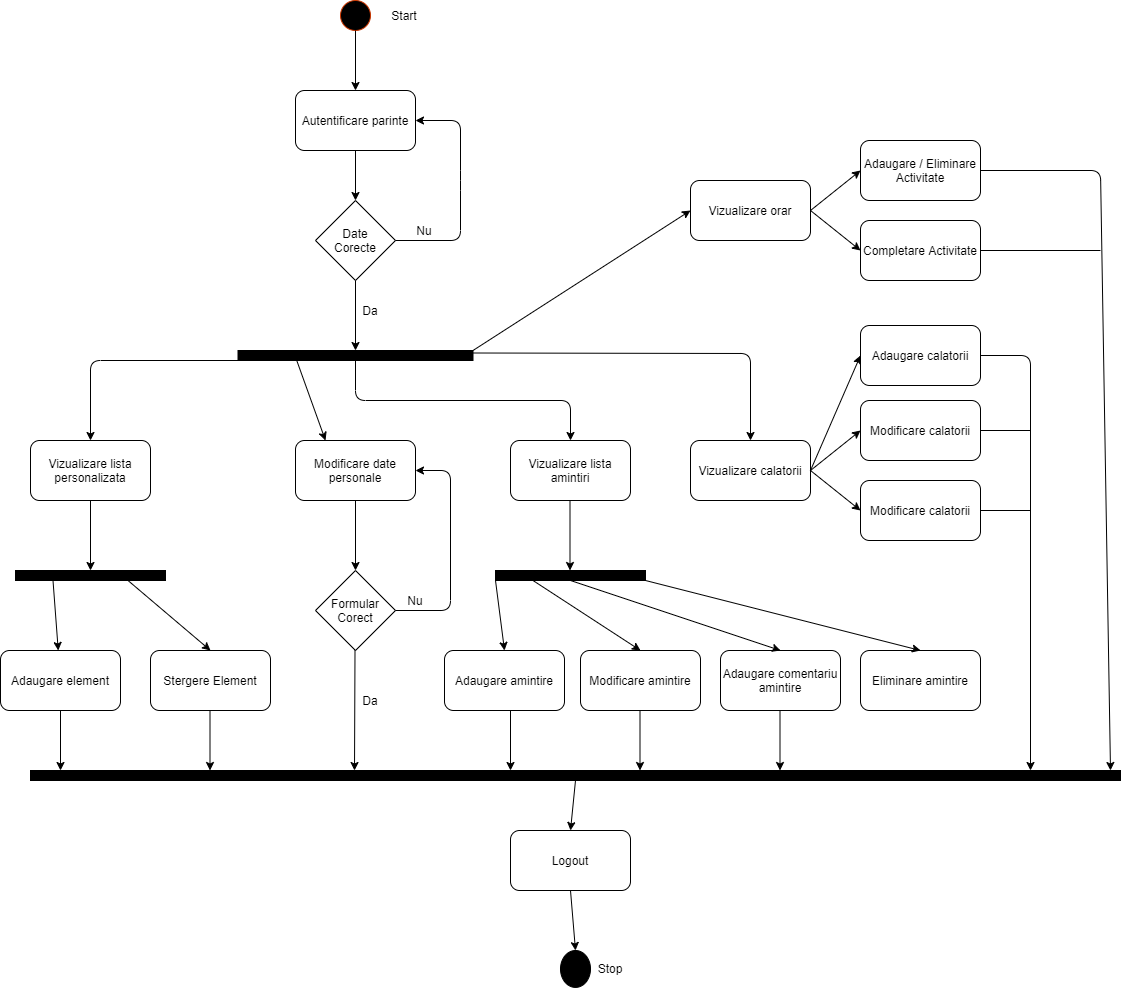

The diagram above was exported from draw.io. Its source (the exported page's mxGraphModel, read from the mxfile embedded in the PNG):
<mxGraphModel dx="1422" dy="762" grid="1" gridSize="10" guides="1" tooltips="1" connect="1" arrows="1" fold="1" page="1" pageScale="1" pageWidth="827" pageHeight="1169" math="0" shadow="0">
  <root>
    <mxCell id="0" />
    <mxCell id="1" parent="0" />
    <mxCell id="G4d6aPbpBs7w5S_1UUfe-1" value="" style="ellipse;whiteSpace=wrap;html=1;aspect=fixed;strokeColor=#C73500;fontColor=#ffffff;fillColor=#000000;" vertex="1" parent="1">
      <mxGeometry x="680" y="310" width="30" height="30" as="geometry" />
    </mxCell>
    <mxCell id="G4d6aPbpBs7w5S_1UUfe-2" value="Autentificare parinte" style="rounded=1;whiteSpace=wrap;html=1;fillColor=#FFFFFF;" vertex="1" parent="1">
      <mxGeometry x="635" y="400" width="120" height="60" as="geometry" />
    </mxCell>
    <mxCell id="G4d6aPbpBs7w5S_1UUfe-3" value="" style="endArrow=classic;html=1;entryX=0.5;entryY=0;entryDx=0;entryDy=0;" edge="1" parent="1" source="G4d6aPbpBs7w5S_1UUfe-1" target="G4d6aPbpBs7w5S_1UUfe-2">
      <mxGeometry width="50" height="50" relative="1" as="geometry">
        <mxPoint x="550" y="450" as="sourcePoint" />
        <mxPoint x="600" y="400" as="targetPoint" />
      </mxGeometry>
    </mxCell>
    <mxCell id="G4d6aPbpBs7w5S_1UUfe-4" value="Date&lt;br&gt;Corecte" style="rhombus;whiteSpace=wrap;html=1;fillColor=#FFFFFF;" vertex="1" parent="1">
      <mxGeometry x="655" y="510" width="80" height="80" as="geometry" />
    </mxCell>
    <mxCell id="G4d6aPbpBs7w5S_1UUfe-5" value="" style="endArrow=classic;html=1;entryX=0.5;entryY=0;entryDx=0;entryDy=0;exitX=0.5;exitY=1;exitDx=0;exitDy=0;" edge="1" parent="1" source="G4d6aPbpBs7w5S_1UUfe-2" target="G4d6aPbpBs7w5S_1UUfe-4">
      <mxGeometry width="50" height="50" relative="1" as="geometry">
        <mxPoint x="450" y="570" as="sourcePoint" />
        <mxPoint x="500" y="520" as="targetPoint" />
      </mxGeometry>
    </mxCell>
    <mxCell id="G4d6aPbpBs7w5S_1UUfe-6" value="" style="endArrow=classic;html=1;exitX=1;exitY=0.5;exitDx=0;exitDy=0;entryX=1;entryY=0.5;entryDx=0;entryDy=0;" edge="1" parent="1" source="G4d6aPbpBs7w5S_1UUfe-4" target="G4d6aPbpBs7w5S_1UUfe-2">
      <mxGeometry width="50" height="50" relative="1" as="geometry">
        <mxPoint x="770" y="580" as="sourcePoint" />
        <mxPoint x="820" y="530" as="targetPoint" />
        <Array as="points">
          <mxPoint x="800" y="550" />
          <mxPoint x="800" y="490" />
          <mxPoint x="800" y="430" />
        </Array>
      </mxGeometry>
    </mxCell>
    <mxCell id="G4d6aPbpBs7w5S_1UUfe-7" value="Nu" style="text;html=1;strokeColor=none;fillColor=none;align=center;verticalAlign=middle;whiteSpace=wrap;rounded=0;" vertex="1" parent="1">
      <mxGeometry x="744" y="530" width="40" height="20" as="geometry" />
    </mxCell>
    <mxCell id="G4d6aPbpBs7w5S_1UUfe-8" value="" style="rounded=0;whiteSpace=wrap;html=1;fillColor=#000000;" vertex="1" parent="1">
      <mxGeometry x="577.5" y="660" width="235" height="10" as="geometry" />
    </mxCell>
    <mxCell id="G4d6aPbpBs7w5S_1UUfe-9" value="" style="endArrow=classic;html=1;exitX=0.5;exitY=1;exitDx=0;exitDy=0;entryX=0.5;entryY=0;entryDx=0;entryDy=0;" edge="1" parent="1" source="G4d6aPbpBs7w5S_1UUfe-4" target="G4d6aPbpBs7w5S_1UUfe-8">
      <mxGeometry width="50" height="50" relative="1" as="geometry">
        <mxPoint x="680" y="650" as="sourcePoint" />
        <mxPoint x="730" y="600" as="targetPoint" />
      </mxGeometry>
    </mxCell>
    <mxCell id="G4d6aPbpBs7w5S_1UUfe-10" value="Vizualizare lista&lt;br&gt;personalizata" style="rounded=1;whiteSpace=wrap;html=1;fillColor=#FFFFFF;" vertex="1" parent="1">
      <mxGeometry x="370" y="750" width="120" height="60" as="geometry" />
    </mxCell>
    <mxCell id="G4d6aPbpBs7w5S_1UUfe-11" value="" style="endArrow=classic;html=1;entryX=0.5;entryY=0;entryDx=0;entryDy=0;exitX=0.083;exitY=1;exitDx=0;exitDy=0;exitPerimeter=0;" edge="1" parent="1" source="G4d6aPbpBs7w5S_1UUfe-8" target="G4d6aPbpBs7w5S_1UUfe-10">
      <mxGeometry width="50" height="50" relative="1" as="geometry">
        <mxPoint x="580" y="770" as="sourcePoint" />
        <mxPoint x="630" y="720" as="targetPoint" />
        <Array as="points">
          <mxPoint x="430" y="670" />
        </Array>
      </mxGeometry>
    </mxCell>
    <mxCell id="G4d6aPbpBs7w5S_1UUfe-12" value="" style="rounded=0;whiteSpace=wrap;html=1;fillColor=#000000;" vertex="1" parent="1">
      <mxGeometry x="355" y="880" width="150" height="10" as="geometry" />
    </mxCell>
    <mxCell id="G4d6aPbpBs7w5S_1UUfe-13" value="" style="endArrow=classic;html=1;exitX=0.5;exitY=1;exitDx=0;exitDy=0;entryX=0.5;entryY=0;entryDx=0;entryDy=0;" edge="1" parent="1" source="G4d6aPbpBs7w5S_1UUfe-10" target="G4d6aPbpBs7w5S_1UUfe-12">
      <mxGeometry width="50" height="50" relative="1" as="geometry">
        <mxPoint x="440" y="900" as="sourcePoint" />
        <mxPoint x="490" y="850" as="targetPoint" />
      </mxGeometry>
    </mxCell>
    <mxCell id="G4d6aPbpBs7w5S_1UUfe-14" value="Adaugare element" style="rounded=1;whiteSpace=wrap;html=1;fillColor=#FFFFFF;" vertex="1" parent="1">
      <mxGeometry x="340" y="960" width="120" height="60" as="geometry" />
    </mxCell>
    <mxCell id="G4d6aPbpBs7w5S_1UUfe-15" value="Stergere Element" style="rounded=1;whiteSpace=wrap;html=1;fillColor=#FFFFFF;" vertex="1" parent="1">
      <mxGeometry x="490" y="960" width="120" height="60" as="geometry" />
    </mxCell>
    <mxCell id="G4d6aPbpBs7w5S_1UUfe-16" value="" style="endArrow=classic;html=1;exitX=0.25;exitY=1;exitDx=0;exitDy=0;" edge="1" parent="1" source="G4d6aPbpBs7w5S_1UUfe-12" target="G4d6aPbpBs7w5S_1UUfe-14">
      <mxGeometry width="50" height="50" relative="1" as="geometry">
        <mxPoint x="490" y="950" as="sourcePoint" />
        <mxPoint x="540" y="900" as="targetPoint" />
      </mxGeometry>
    </mxCell>
    <mxCell id="G4d6aPbpBs7w5S_1UUfe-17" value="" style="endArrow=classic;html=1;exitX=0.75;exitY=1;exitDx=0;exitDy=0;entryX=0.5;entryY=0;entryDx=0;entryDy=0;" edge="1" parent="1" source="G4d6aPbpBs7w5S_1UUfe-12" target="G4d6aPbpBs7w5S_1UUfe-15">
      <mxGeometry width="50" height="50" relative="1" as="geometry">
        <mxPoint x="560" y="920" as="sourcePoint" />
        <mxPoint x="610" y="870" as="targetPoint" />
      </mxGeometry>
    </mxCell>
    <mxCell id="G4d6aPbpBs7w5S_1UUfe-18" value="Modificare date personale" style="rounded=1;whiteSpace=wrap;html=1;fillColor=#FFFFFF;" vertex="1" parent="1">
      <mxGeometry x="635" y="750" width="120" height="60" as="geometry" />
    </mxCell>
    <mxCell id="G4d6aPbpBs7w5S_1UUfe-19" value="" style="endArrow=classic;html=1;exitX=0.25;exitY=1;exitDx=0;exitDy=0;entryX=0.25;entryY=0;entryDx=0;entryDy=0;" edge="1" parent="1" source="G4d6aPbpBs7w5S_1UUfe-8" target="G4d6aPbpBs7w5S_1UUfe-18">
      <mxGeometry width="50" height="50" relative="1" as="geometry">
        <mxPoint x="730" y="760" as="sourcePoint" />
        <mxPoint x="780" y="710" as="targetPoint" />
      </mxGeometry>
    </mxCell>
    <mxCell id="G4d6aPbpBs7w5S_1UUfe-20" value="Start" style="text;html=1;strokeColor=none;fillColor=none;align=center;verticalAlign=middle;whiteSpace=wrap;rounded=0;" vertex="1" parent="1">
      <mxGeometry x="724" y="315" width="40" height="20" as="geometry" />
    </mxCell>
    <mxCell id="G4d6aPbpBs7w5S_1UUfe-21" value="" style="endArrow=classic;html=1;exitX=0.5;exitY=1;exitDx=0;exitDy=0;" edge="1" parent="1" source="G4d6aPbpBs7w5S_1UUfe-18">
      <mxGeometry width="50" height="50" relative="1" as="geometry">
        <mxPoint x="700" y="910" as="sourcePoint" />
        <mxPoint x="695" y="880" as="targetPoint" />
      </mxGeometry>
    </mxCell>
    <mxCell id="G4d6aPbpBs7w5S_1UUfe-22" value="Formular&lt;br&gt;Corect" style="rhombus;whiteSpace=wrap;html=1;fillColor=#FFFFFF;" vertex="1" parent="1">
      <mxGeometry x="655" y="880" width="80" height="80" as="geometry" />
    </mxCell>
    <mxCell id="G4d6aPbpBs7w5S_1UUfe-23" value="" style="endArrow=classic;html=1;exitX=1;exitY=0.5;exitDx=0;exitDy=0;entryX=1;entryY=0.5;entryDx=0;entryDy=0;" edge="1" parent="1" source="G4d6aPbpBs7w5S_1UUfe-22" target="G4d6aPbpBs7w5S_1UUfe-18">
      <mxGeometry width="50" height="50" relative="1" as="geometry">
        <mxPoint x="830" y="1010" as="sourcePoint" />
        <mxPoint x="780" y="920" as="targetPoint" />
        <Array as="points">
          <mxPoint x="790" y="920" />
          <mxPoint x="790" y="780" />
        </Array>
      </mxGeometry>
    </mxCell>
    <mxCell id="G4d6aPbpBs7w5S_1UUfe-24" value="Nu" style="text;html=1;strokeColor=none;fillColor=none;align=center;verticalAlign=middle;whiteSpace=wrap;rounded=0;" vertex="1" parent="1">
      <mxGeometry x="735" y="900" width="40" height="20" as="geometry" />
    </mxCell>
    <mxCell id="G4d6aPbpBs7w5S_1UUfe-25" value="Da" style="text;html=1;strokeColor=none;fillColor=none;align=center;verticalAlign=middle;whiteSpace=wrap;rounded=0;" vertex="1" parent="1">
      <mxGeometry x="690" y="610" width="40" height="20" as="geometry" />
    </mxCell>
    <mxCell id="G4d6aPbpBs7w5S_1UUfe-26" value="" style="endArrow=classic;html=1;exitX=0.5;exitY=1;exitDx=0;exitDy=0;" edge="1" parent="1" source="G4d6aPbpBs7w5S_1UUfe-14">
      <mxGeometry width="50" height="50" relative="1" as="geometry">
        <mxPoint x="420" y="1100" as="sourcePoint" />
        <mxPoint x="400" y="1080" as="targetPoint" />
      </mxGeometry>
    </mxCell>
    <mxCell id="G4d6aPbpBs7w5S_1UUfe-27" value="" style="endArrow=classic;html=1;exitX=0.5;exitY=1;exitDx=0;exitDy=0;" edge="1" parent="1">
      <mxGeometry width="50" height="50" relative="1" as="geometry">
        <mxPoint x="549.5" y="1020" as="sourcePoint" />
        <mxPoint x="549.5" y="1080" as="targetPoint" />
      </mxGeometry>
    </mxCell>
    <mxCell id="G4d6aPbpBs7w5S_1UUfe-28" value="" style="endArrow=classic;html=1;exitX=0.5;exitY=1;exitDx=0;exitDy=0;" edge="1" parent="1">
      <mxGeometry width="50" height="50" relative="1" as="geometry">
        <mxPoint x="694.5" y="960" as="sourcePoint" />
        <mxPoint x="694" y="1080" as="targetPoint" />
      </mxGeometry>
    </mxCell>
    <mxCell id="G4d6aPbpBs7w5S_1UUfe-29" value="Da" style="text;html=1;strokeColor=none;fillColor=none;align=center;verticalAlign=middle;whiteSpace=wrap;rounded=0;" vertex="1" parent="1">
      <mxGeometry x="690" y="1000" width="40" height="20" as="geometry" />
    </mxCell>
    <mxCell id="G4d6aPbpBs7w5S_1UUfe-30" value="Vizualizare lista&lt;br&gt;amintiri" style="rounded=1;whiteSpace=wrap;html=1;fillColor=#FFFFFF;" vertex="1" parent="1">
      <mxGeometry x="850" y="750" width="120" height="60" as="geometry" />
    </mxCell>
    <mxCell id="G4d6aPbpBs7w5S_1UUfe-31" value="" style="endArrow=classic;html=1;exitX=0.5;exitY=1;exitDx=0;exitDy=0;entryX=0.5;entryY=0;entryDx=0;entryDy=0;" edge="1" parent="1" source="G4d6aPbpBs7w5S_1UUfe-8" target="G4d6aPbpBs7w5S_1UUfe-30">
      <mxGeometry width="50" height="50" relative="1" as="geometry">
        <mxPoint x="850" y="740" as="sourcePoint" />
        <mxPoint x="900" y="690" as="targetPoint" />
        <Array as="points">
          <mxPoint x="695" y="710" />
          <mxPoint x="910" y="710" />
        </Array>
      </mxGeometry>
    </mxCell>
    <mxCell id="G4d6aPbpBs7w5S_1UUfe-32" value="" style="rounded=0;whiteSpace=wrap;html=1;fillColor=#000000;" vertex="1" parent="1">
      <mxGeometry x="835" y="880" width="150" height="10" as="geometry" />
    </mxCell>
    <mxCell id="G4d6aPbpBs7w5S_1UUfe-33" value="" style="endArrow=classic;html=1;exitX=0.5;exitY=1;exitDx=0;exitDy=0;entryX=0.5;entryY=0;entryDx=0;entryDy=0;" edge="1" parent="1">
      <mxGeometry width="50" height="50" relative="1" as="geometry">
        <mxPoint x="909.5" y="810" as="sourcePoint" />
        <mxPoint x="909.5" y="880" as="targetPoint" />
      </mxGeometry>
    </mxCell>
    <mxCell id="G4d6aPbpBs7w5S_1UUfe-34" value="Adaugare amintire" style="rounded=1;whiteSpace=wrap;html=1;fillColor=#FFFFFF;" vertex="1" parent="1">
      <mxGeometry x="784" y="960" width="120" height="60" as="geometry" />
    </mxCell>
    <mxCell id="G4d6aPbpBs7w5S_1UUfe-35" value="Modificare amintire" style="rounded=1;whiteSpace=wrap;html=1;fillColor=#FFFFFF;" vertex="1" parent="1">
      <mxGeometry x="920" y="960" width="120" height="60" as="geometry" />
    </mxCell>
    <mxCell id="G4d6aPbpBs7w5S_1UUfe-36" value="Adaugare comentariu&lt;br&gt;amintire" style="rounded=1;whiteSpace=wrap;html=1;fillColor=#FFFFFF;" vertex="1" parent="1">
      <mxGeometry x="1060" y="960" width="120" height="60" as="geometry" />
    </mxCell>
    <mxCell id="G4d6aPbpBs7w5S_1UUfe-37" value="" style="endArrow=classic;html=1;exitX=0;exitY=1;exitDx=0;exitDy=0;entryX=0.5;entryY=0;entryDx=0;entryDy=0;" edge="1" parent="1" source="G4d6aPbpBs7w5S_1UUfe-32" target="G4d6aPbpBs7w5S_1UUfe-34">
      <mxGeometry width="50" height="50" relative="1" as="geometry">
        <mxPoint x="1060" y="910" as="sourcePoint" />
        <mxPoint x="1110" y="860" as="targetPoint" />
      </mxGeometry>
    </mxCell>
    <mxCell id="G4d6aPbpBs7w5S_1UUfe-38" value="" style="endArrow=classic;html=1;exitX=0.25;exitY=1;exitDx=0;exitDy=0;entryX=0.5;entryY=0;entryDx=0;entryDy=0;" edge="1" parent="1" source="G4d6aPbpBs7w5S_1UUfe-32" target="G4d6aPbpBs7w5S_1UUfe-35">
      <mxGeometry width="50" height="50" relative="1" as="geometry">
        <mxPoint x="1030" y="950" as="sourcePoint" />
        <mxPoint x="1080" y="900" as="targetPoint" />
      </mxGeometry>
    </mxCell>
    <mxCell id="G4d6aPbpBs7w5S_1UUfe-39" value="" style="endArrow=classic;html=1;exitX=0.5;exitY=1;exitDx=0;exitDy=0;entryX=0.5;entryY=0;entryDx=0;entryDy=0;" edge="1" parent="1" source="G4d6aPbpBs7w5S_1UUfe-32" target="G4d6aPbpBs7w5S_1UUfe-36">
      <mxGeometry width="50" height="50" relative="1" as="geometry">
        <mxPoint x="1050" y="920" as="sourcePoint" />
        <mxPoint x="1100" y="870" as="targetPoint" />
      </mxGeometry>
    </mxCell>
    <mxCell id="G4d6aPbpBs7w5S_1UUfe-40" value="" style="endArrow=classic;html=1;exitX=0.5;exitY=1;exitDx=0;exitDy=0;" edge="1" parent="1">
      <mxGeometry width="50" height="50" relative="1" as="geometry">
        <mxPoint x="850" y="1020" as="sourcePoint" />
        <mxPoint x="850" y="1080" as="targetPoint" />
      </mxGeometry>
    </mxCell>
    <mxCell id="G4d6aPbpBs7w5S_1UUfe-41" value="" style="endArrow=classic;html=1;exitX=0.5;exitY=1;exitDx=0;exitDy=0;" edge="1" parent="1">
      <mxGeometry width="50" height="50" relative="1" as="geometry">
        <mxPoint x="979.5" y="1020" as="sourcePoint" />
        <mxPoint x="979.5" y="1080" as="targetPoint" />
      </mxGeometry>
    </mxCell>
    <mxCell id="G4d6aPbpBs7w5S_1UUfe-42" value="" style="endArrow=classic;html=1;exitX=0.5;exitY=1;exitDx=0;exitDy=0;" edge="1" parent="1">
      <mxGeometry width="50" height="50" relative="1" as="geometry">
        <mxPoint x="1119.5" y="1020" as="sourcePoint" />
        <mxPoint x="1119.5" y="1080" as="targetPoint" />
      </mxGeometry>
    </mxCell>
    <mxCell id="G4d6aPbpBs7w5S_1UUfe-43" value="Vizualizare calatorii" style="rounded=1;whiteSpace=wrap;html=1;fillColor=#FFFFFF;" vertex="1" parent="1">
      <mxGeometry x="1030" y="750" width="120" height="60" as="geometry" />
    </mxCell>
    <mxCell id="G4d6aPbpBs7w5S_1UUfe-44" value="" style="endArrow=classic;html=1;exitX=1;exitY=0.25;exitDx=0;exitDy=0;entryX=0.5;entryY=0;entryDx=0;entryDy=0;" edge="1" parent="1" source="G4d6aPbpBs7w5S_1UUfe-8" target="G4d6aPbpBs7w5S_1UUfe-43">
      <mxGeometry width="50" height="50" relative="1" as="geometry">
        <mxPoint x="890" y="680" as="sourcePoint" />
        <mxPoint x="1090" y="663" as="targetPoint" />
        <Array as="points">
          <mxPoint x="1090" y="663" />
        </Array>
      </mxGeometry>
    </mxCell>
    <mxCell id="G4d6aPbpBs7w5S_1UUfe-45" value="Adaugare calatorii" style="rounded=1;whiteSpace=wrap;html=1;fillColor=#FFFFFF;" vertex="1" parent="1">
      <mxGeometry x="1200" y="635" width="120" height="60" as="geometry" />
    </mxCell>
    <mxCell id="G4d6aPbpBs7w5S_1UUfe-46" value="Modificare calatorii" style="rounded=1;whiteSpace=wrap;html=1;fillColor=#FFFFFF;" vertex="1" parent="1">
      <mxGeometry x="1200" y="710" width="120" height="60" as="geometry" />
    </mxCell>
    <mxCell id="G4d6aPbpBs7w5S_1UUfe-47" value="" style="endArrow=classic;html=1;entryX=0;entryY=0.5;entryDx=0;entryDy=0;exitX=1;exitY=0.5;exitDx=0;exitDy=0;" edge="1" parent="1" source="G4d6aPbpBs7w5S_1UUfe-43" target="G4d6aPbpBs7w5S_1UUfe-45">
      <mxGeometry width="50" height="50" relative="1" as="geometry">
        <mxPoint x="1130" y="700" as="sourcePoint" />
        <mxPoint x="1180" y="650" as="targetPoint" />
      </mxGeometry>
    </mxCell>
    <mxCell id="G4d6aPbpBs7w5S_1UUfe-48" value="" style="endArrow=classic;html=1;entryX=0;entryY=0.5;entryDx=0;entryDy=0;" edge="1" parent="1" target="G4d6aPbpBs7w5S_1UUfe-46">
      <mxGeometry width="50" height="50" relative="1" as="geometry">
        <mxPoint x="1150" y="780" as="sourcePoint" />
        <mxPoint x="1160" y="830" as="targetPoint" />
      </mxGeometry>
    </mxCell>
    <mxCell id="G4d6aPbpBs7w5S_1UUfe-49" value="" style="endArrow=classic;html=1;exitX=1;exitY=0.5;exitDx=0;exitDy=0;" edge="1" parent="1" source="G4d6aPbpBs7w5S_1UUfe-45">
      <mxGeometry width="50" height="50" relative="1" as="geometry">
        <mxPoint x="1360" y="700" as="sourcePoint" />
        <mxPoint x="1370" y="1080" as="targetPoint" />
        <Array as="points">
          <mxPoint x="1370" y="665" />
        </Array>
      </mxGeometry>
    </mxCell>
    <mxCell id="G4d6aPbpBs7w5S_1UUfe-50" value="" style="endArrow=none;html=1;exitX=1;exitY=0.5;exitDx=0;exitDy=0;" edge="1" parent="1" source="G4d6aPbpBs7w5S_1UUfe-46">
      <mxGeometry width="50" height="50" relative="1" as="geometry">
        <mxPoint x="1410" y="780" as="sourcePoint" />
        <mxPoint x="1370" y="740" as="targetPoint" />
      </mxGeometry>
    </mxCell>
    <mxCell id="G4d6aPbpBs7w5S_1UUfe-51" value="Vizualizare orar" style="rounded=1;whiteSpace=wrap;html=1;fillColor=#FFFFFF;" vertex="1" parent="1">
      <mxGeometry x="1030" y="490" width="120" height="60" as="geometry" />
    </mxCell>
    <mxCell id="G4d6aPbpBs7w5S_1UUfe-52" value="Adaugare / Eliminare&lt;br&gt;Activitate" style="rounded=1;whiteSpace=wrap;html=1;fillColor=#FFFFFF;" vertex="1" parent="1">
      <mxGeometry x="1200" y="450" width="120" height="60" as="geometry" />
    </mxCell>
    <mxCell id="G4d6aPbpBs7w5S_1UUfe-53" value="Completare Activitate" style="rounded=1;whiteSpace=wrap;html=1;fillColor=#FFFFFF;" vertex="1" parent="1">
      <mxGeometry x="1200" y="530" width="120" height="60" as="geometry" />
    </mxCell>
    <mxCell id="G4d6aPbpBs7w5S_1UUfe-54" value="" style="endArrow=classic;html=1;exitX=1;exitY=0.5;exitDx=0;exitDy=0;entryX=0;entryY=0.5;entryDx=0;entryDy=0;" edge="1" parent="1" source="G4d6aPbpBs7w5S_1UUfe-51" target="G4d6aPbpBs7w5S_1UUfe-52">
      <mxGeometry width="50" height="50" relative="1" as="geometry">
        <mxPoint x="1110" y="640" as="sourcePoint" />
        <mxPoint x="1160" y="590" as="targetPoint" />
      </mxGeometry>
    </mxCell>
    <mxCell id="G4d6aPbpBs7w5S_1UUfe-55" value="" style="endArrow=classic;html=1;entryX=0;entryY=0.5;entryDx=0;entryDy=0;" edge="1" parent="1" target="G4d6aPbpBs7w5S_1UUfe-53">
      <mxGeometry width="50" height="50" relative="1" as="geometry">
        <mxPoint x="1150" y="520" as="sourcePoint" />
        <mxPoint x="1170" y="600" as="targetPoint" />
      </mxGeometry>
    </mxCell>
    <mxCell id="G4d6aPbpBs7w5S_1UUfe-56" value="" style="endArrow=classic;html=1;entryX=0;entryY=0.5;entryDx=0;entryDy=0;exitX=1;exitY=0;exitDx=0;exitDy=0;" edge="1" parent="1" source="G4d6aPbpBs7w5S_1UUfe-8" target="G4d6aPbpBs7w5S_1UUfe-51">
      <mxGeometry width="50" height="50" relative="1" as="geometry">
        <mxPoint x="940" y="600" as="sourcePoint" />
        <mxPoint x="990" y="550" as="targetPoint" />
      </mxGeometry>
    </mxCell>
    <mxCell id="G4d6aPbpBs7w5S_1UUfe-57" value="" style="endArrow=classic;html=1;exitX=1;exitY=0.5;exitDx=0;exitDy=0;" edge="1" parent="1" source="G4d6aPbpBs7w5S_1UUfe-52">
      <mxGeometry width="50" height="50" relative="1" as="geometry">
        <mxPoint x="1440" y="660" as="sourcePoint" />
        <mxPoint x="1450" y="1080" as="targetPoint" />
        <Array as="points">
          <mxPoint x="1440" y="480" />
        </Array>
      </mxGeometry>
    </mxCell>
    <mxCell id="G4d6aPbpBs7w5S_1UUfe-58" value="" style="endArrow=none;html=1;exitX=1;exitY=0.5;exitDx=0;exitDy=0;" edge="1" parent="1" source="G4d6aPbpBs7w5S_1UUfe-53">
      <mxGeometry width="50" height="50" relative="1" as="geometry">
        <mxPoint x="1360" y="590" as="sourcePoint" />
        <mxPoint x="1440" y="560" as="targetPoint" />
      </mxGeometry>
    </mxCell>
    <mxCell id="G4d6aPbpBs7w5S_1UUfe-59" value="" style="rounded=0;whiteSpace=wrap;html=1;fillColor=#000000;" vertex="1" parent="1">
      <mxGeometry x="370" y="1080" width="1090" height="10" as="geometry" />
    </mxCell>
    <mxCell id="G4d6aPbpBs7w5S_1UUfe-60" value="Logout" style="rounded=1;whiteSpace=wrap;html=1;fillColor=#FFFFFF;" vertex="1" parent="1">
      <mxGeometry x="850" y="1140" width="120" height="60" as="geometry" />
    </mxCell>
    <mxCell id="G4d6aPbpBs7w5S_1UUfe-61" value="" style="endArrow=classic;html=1;exitX=0.5;exitY=1;exitDx=0;exitDy=0;entryX=0.5;entryY=0;entryDx=0;entryDy=0;" edge="1" parent="1" source="G4d6aPbpBs7w5S_1UUfe-59" target="G4d6aPbpBs7w5S_1UUfe-60">
      <mxGeometry width="50" height="50" relative="1" as="geometry">
        <mxPoint x="830" y="1290" as="sourcePoint" />
        <mxPoint x="917" y="1120" as="targetPoint" />
      </mxGeometry>
    </mxCell>
    <mxCell id="G4d6aPbpBs7w5S_1UUfe-62" value="" style="ellipse;whiteSpace=wrap;html=1;fillColor=#000000;" vertex="1" parent="1">
      <mxGeometry x="900" y="1260" width="30" height="36.92" as="geometry" />
    </mxCell>
    <mxCell id="G4d6aPbpBs7w5S_1UUfe-63" value="" style="endArrow=classic;html=1;exitX=0.5;exitY=1;exitDx=0;exitDy=0;entryX=0.5;entryY=0;entryDx=0;entryDy=0;" edge="1" parent="1" source="G4d6aPbpBs7w5S_1UUfe-60" target="G4d6aPbpBs7w5S_1UUfe-62">
      <mxGeometry width="50" height="50" relative="1" as="geometry">
        <mxPoint x="720" y="1260" as="sourcePoint" />
        <mxPoint x="770" y="1210" as="targetPoint" />
      </mxGeometry>
    </mxCell>
    <mxCell id="G4d6aPbpBs7w5S_1UUfe-64" value="Stop" style="text;html=1;strokeColor=none;fillColor=none;align=center;verticalAlign=middle;whiteSpace=wrap;rounded=0;" vertex="1" parent="1">
      <mxGeometry x="930" y="1268.46" width="40" height="20" as="geometry" />
    </mxCell>
    <mxCell id="G4d6aPbpBs7w5S_1UUfe-65" value="Modificare calatorii" style="rounded=1;whiteSpace=wrap;html=1;fillColor=#FFFFFF;" vertex="1" parent="1">
      <mxGeometry x="1200" y="790" width="120" height="60" as="geometry" />
    </mxCell>
    <mxCell id="G4d6aPbpBs7w5S_1UUfe-66" value="" style="endArrow=classic;html=1;entryX=0;entryY=0.5;entryDx=0;entryDy=0;" edge="1" parent="1" target="G4d6aPbpBs7w5S_1UUfe-65">
      <mxGeometry width="50" height="50" relative="1" as="geometry">
        <mxPoint x="1150" y="780" as="sourcePoint" />
        <mxPoint x="1210" y="750" as="targetPoint" />
      </mxGeometry>
    </mxCell>
    <mxCell id="G4d6aPbpBs7w5S_1UUfe-67" value="" style="endArrow=none;html=1;exitX=1;exitY=0.5;exitDx=0;exitDy=0;" edge="1" parent="1" source="G4d6aPbpBs7w5S_1UUfe-65">
      <mxGeometry width="50" height="50" relative="1" as="geometry">
        <mxPoint x="1280" y="920" as="sourcePoint" />
        <mxPoint x="1370" y="820" as="targetPoint" />
      </mxGeometry>
    </mxCell>
    <mxCell id="G4d6aPbpBs7w5S_1UUfe-68" value="Eliminare amintire" style="rounded=1;whiteSpace=wrap;html=1;fillColor=#FFFFFF;" vertex="1" parent="1">
      <mxGeometry x="1200" y="960" width="120" height="60" as="geometry" />
    </mxCell>
    <mxCell id="G4d6aPbpBs7w5S_1UUfe-69" value="" style="endArrow=classic;html=1;exitX=1;exitY=1;exitDx=0;exitDy=0;entryX=0.5;entryY=0;entryDx=0;entryDy=0;" edge="1" parent="1" source="G4d6aPbpBs7w5S_1UUfe-32" target="G4d6aPbpBs7w5S_1UUfe-68">
      <mxGeometry width="50" height="50" relative="1" as="geometry">
        <mxPoint x="1100" y="930" as="sourcePoint" />
        <mxPoint x="1150" y="880" as="targetPoint" />
      </mxGeometry>
    </mxCell>
  </root>
</mxGraphModel>